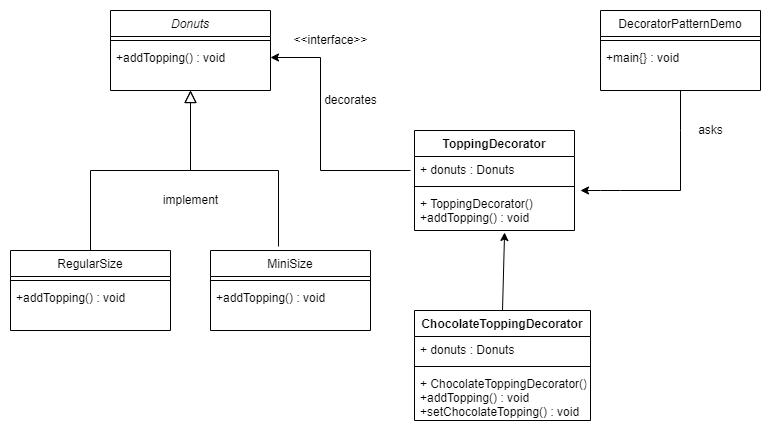

The diagram above was exported from draw.io. Its source (the exported page's mxGraphModel, read from the mxfile embedded in the PNG):
<mxGraphModel dx="1422" dy="762" grid="1" gridSize="10" guides="1" tooltips="1" connect="1" arrows="1" fold="1" page="1" pageScale="1" pageWidth="827" pageHeight="1169" math="0" shadow="0">
  <root>
    <mxCell id="WIyWlLk6GJQsqaUBKTNV-0" />
    <mxCell id="WIyWlLk6GJQsqaUBKTNV-1" parent="WIyWlLk6GJQsqaUBKTNV-0" />
    <mxCell id="zkfFHV4jXpPFQw0GAbJ--0" value="Donuts" style="swimlane;fontStyle=2;align=center;verticalAlign=top;childLayout=stackLayout;horizontal=1;startSize=26;horizontalStack=0;resizeParent=1;resizeLast=0;collapsible=1;marginBottom=0;rounded=0;shadow=0;strokeWidth=1;" parent="WIyWlLk6GJQsqaUBKTNV-1" vertex="1">
      <mxGeometry x="110" y="120" width="160" height="80" as="geometry">
        <mxRectangle x="230" y="140" width="160" height="26" as="alternateBounds" />
      </mxGeometry>
    </mxCell>
    <mxCell id="zkfFHV4jXpPFQw0GAbJ--4" value="" style="line;html=1;strokeWidth=1;align=left;verticalAlign=middle;spacingTop=-1;spacingLeft=3;spacingRight=3;rotatable=0;labelPosition=right;points=[];portConstraint=eastwest;" parent="zkfFHV4jXpPFQw0GAbJ--0" vertex="1">
      <mxGeometry y="26" width="160" height="8" as="geometry" />
    </mxCell>
    <mxCell id="zkfFHV4jXpPFQw0GAbJ--5" value="+addTopping() : void" style="text;align=left;verticalAlign=top;spacingLeft=4;spacingRight=4;overflow=hidden;rotatable=0;points=[[0,0.5],[1,0.5]];portConstraint=eastwest;" parent="zkfFHV4jXpPFQw0GAbJ--0" vertex="1">
      <mxGeometry y="34" width="160" height="26" as="geometry" />
    </mxCell>
    <mxCell id="zkfFHV4jXpPFQw0GAbJ--6" value="RegularSize" style="swimlane;fontStyle=0;align=center;verticalAlign=top;childLayout=stackLayout;horizontal=1;startSize=26;horizontalStack=0;resizeParent=1;resizeLast=0;collapsible=1;marginBottom=0;rounded=0;shadow=0;strokeWidth=1;" parent="WIyWlLk6GJQsqaUBKTNV-1" vertex="1">
      <mxGeometry x="10" y="360" width="160" height="80" as="geometry">
        <mxRectangle x="130" y="380" width="160" height="26" as="alternateBounds" />
      </mxGeometry>
    </mxCell>
    <mxCell id="zkfFHV4jXpPFQw0GAbJ--9" value="" style="line;html=1;strokeWidth=1;align=left;verticalAlign=middle;spacingTop=-1;spacingLeft=3;spacingRight=3;rotatable=0;labelPosition=right;points=[];portConstraint=eastwest;" parent="zkfFHV4jXpPFQw0GAbJ--6" vertex="1">
      <mxGeometry y="26" width="160" height="8" as="geometry" />
    </mxCell>
    <mxCell id="zkfFHV4jXpPFQw0GAbJ--10" value="+addTopping() : void" style="text;align=left;verticalAlign=top;spacingLeft=4;spacingRight=4;overflow=hidden;rotatable=0;points=[[0,0.5],[1,0.5]];portConstraint=eastwest;fontStyle=0" parent="zkfFHV4jXpPFQw0GAbJ--6" vertex="1">
      <mxGeometry y="34" width="160" height="26" as="geometry" />
    </mxCell>
    <mxCell id="zkfFHV4jXpPFQw0GAbJ--12" value="" style="endArrow=block;endSize=10;endFill=0;shadow=0;strokeWidth=1;rounded=0;edgeStyle=elbowEdgeStyle;elbow=vertical;" parent="WIyWlLk6GJQsqaUBKTNV-1" source="zkfFHV4jXpPFQw0GAbJ--6" target="zkfFHV4jXpPFQw0GAbJ--0" edge="1">
      <mxGeometry width="160" relative="1" as="geometry">
        <mxPoint x="200" y="203" as="sourcePoint" />
        <mxPoint x="200" y="203" as="targetPoint" />
      </mxGeometry>
    </mxCell>
    <mxCell id="zkfFHV4jXpPFQw0GAbJ--16" value="" style="endArrow=block;endSize=10;endFill=0;shadow=0;strokeWidth=1;rounded=0;edgeStyle=elbowEdgeStyle;elbow=vertical;exitX=0.425;exitY=-0.05;exitDx=0;exitDy=0;exitPerimeter=0;" parent="WIyWlLk6GJQsqaUBKTNV-1" source="nLBKm9_lEjRK6u_YtNnC-2" target="zkfFHV4jXpPFQw0GAbJ--0" edge="1">
      <mxGeometry width="160" relative="1" as="geometry">
        <mxPoint x="280" y="350" as="sourcePoint" />
        <mxPoint x="310" y="271" as="targetPoint" />
        <Array as="points">
          <mxPoint x="300" y="280" />
          <mxPoint x="300" y="330" />
          <mxPoint x="190" y="280" />
          <mxPoint x="190" y="250" />
          <mxPoint x="160" y="280" />
          <mxPoint x="220" y="280" />
        </Array>
      </mxGeometry>
    </mxCell>
    <mxCell id="zkfFHV4jXpPFQw0GAbJ--17" value="DecoratorPatternDemo" style="swimlane;fontStyle=0;align=center;verticalAlign=top;childLayout=stackLayout;horizontal=1;startSize=26;horizontalStack=0;resizeParent=1;resizeLast=0;collapsible=1;marginBottom=0;rounded=0;shadow=0;strokeWidth=1;" parent="WIyWlLk6GJQsqaUBKTNV-1" vertex="1">
      <mxGeometry x="600" y="120" width="160" height="80" as="geometry">
        <mxRectangle x="550" y="140" width="160" height="26" as="alternateBounds" />
      </mxGeometry>
    </mxCell>
    <mxCell id="zkfFHV4jXpPFQw0GAbJ--23" value="" style="line;html=1;strokeWidth=1;align=left;verticalAlign=middle;spacingTop=-1;spacingLeft=3;spacingRight=3;rotatable=0;labelPosition=right;points=[];portConstraint=eastwest;" parent="zkfFHV4jXpPFQw0GAbJ--17" vertex="1">
      <mxGeometry y="26" width="160" height="8" as="geometry" />
    </mxCell>
    <mxCell id="zkfFHV4jXpPFQw0GAbJ--24" value="+main{} : void" style="text;align=left;verticalAlign=top;spacingLeft=4;spacingRight=4;overflow=hidden;rotatable=0;points=[[0,0.5],[1,0.5]];portConstraint=eastwest;" parent="zkfFHV4jXpPFQw0GAbJ--17" vertex="1">
      <mxGeometry y="34" width="160" height="26" as="geometry" />
    </mxCell>
    <mxCell id="nLBKm9_lEjRK6u_YtNnC-2" value="MiniSize" style="swimlane;fontStyle=0;align=center;verticalAlign=top;childLayout=stackLayout;horizontal=1;startSize=26;horizontalStack=0;resizeParent=1;resizeLast=0;collapsible=1;marginBottom=0;rounded=0;shadow=0;strokeWidth=1;" vertex="1" parent="WIyWlLk6GJQsqaUBKTNV-1">
      <mxGeometry x="210" y="360" width="160" height="80" as="geometry">
        <mxRectangle x="130" y="380" width="160" height="26" as="alternateBounds" />
      </mxGeometry>
    </mxCell>
    <mxCell id="nLBKm9_lEjRK6u_YtNnC-3" value="" style="line;html=1;strokeWidth=1;align=left;verticalAlign=middle;spacingTop=-1;spacingLeft=3;spacingRight=3;rotatable=0;labelPosition=right;points=[];portConstraint=eastwest;" vertex="1" parent="nLBKm9_lEjRK6u_YtNnC-2">
      <mxGeometry y="26" width="160" height="8" as="geometry" />
    </mxCell>
    <mxCell id="nLBKm9_lEjRK6u_YtNnC-4" value="+addTopping() : void" style="text;align=left;verticalAlign=top;spacingLeft=4;spacingRight=4;overflow=hidden;rotatable=0;points=[[0,0.5],[1,0.5]];portConstraint=eastwest;fontStyle=0" vertex="1" parent="nLBKm9_lEjRK6u_YtNnC-2">
      <mxGeometry y="34" width="160" height="26" as="geometry" />
    </mxCell>
    <mxCell id="nLBKm9_lEjRK6u_YtNnC-5" value="implement" style="text;html=1;align=center;verticalAlign=middle;resizable=0;points=[];autosize=1;strokeColor=none;fillColor=none;" vertex="1" parent="WIyWlLk6GJQsqaUBKTNV-1">
      <mxGeometry x="155" y="300" width="70" height="20" as="geometry" />
    </mxCell>
    <mxCell id="nLBKm9_lEjRK6u_YtNnC-6" value="" style="endArrow=classic;html=1;rounded=0;exitX=0.5;exitY=1;exitDx=0;exitDy=0;" edge="1" parent="WIyWlLk6GJQsqaUBKTNV-1" source="zkfFHV4jXpPFQw0GAbJ--17">
      <mxGeometry width="50" height="50" relative="1" as="geometry">
        <mxPoint x="640" y="250" as="sourcePoint" />
        <mxPoint x="580" y="300" as="targetPoint" />
        <Array as="points">
          <mxPoint x="680" y="240" />
          <mxPoint x="680" y="300" />
          <mxPoint x="620" y="300" />
          <mxPoint x="600" y="300" />
        </Array>
      </mxGeometry>
    </mxCell>
    <mxCell id="nLBKm9_lEjRK6u_YtNnC-13" value="ToppingDecorator" style="swimlane;fontStyle=1;align=center;verticalAlign=top;childLayout=stackLayout;horizontal=1;startSize=26;horizontalStack=0;resizeParent=1;resizeParentMax=0;resizeLast=0;collapsible=1;marginBottom=0;" vertex="1" parent="WIyWlLk6GJQsqaUBKTNV-1">
      <mxGeometry x="414" y="240" width="160" height="100" as="geometry" />
    </mxCell>
    <mxCell id="nLBKm9_lEjRK6u_YtNnC-14" value="+ donuts : Donuts" style="text;strokeColor=none;fillColor=none;align=left;verticalAlign=top;spacingLeft=4;spacingRight=4;overflow=hidden;rotatable=0;points=[[0,0.5],[1,0.5]];portConstraint=eastwest;" vertex="1" parent="nLBKm9_lEjRK6u_YtNnC-13">
      <mxGeometry y="26" width="160" height="26" as="geometry" />
    </mxCell>
    <mxCell id="nLBKm9_lEjRK6u_YtNnC-15" value="" style="line;strokeWidth=1;fillColor=none;align=left;verticalAlign=middle;spacingTop=-1;spacingLeft=3;spacingRight=3;rotatable=0;labelPosition=right;points=[];portConstraint=eastwest;" vertex="1" parent="nLBKm9_lEjRK6u_YtNnC-13">
      <mxGeometry y="52" width="160" height="8" as="geometry" />
    </mxCell>
    <mxCell id="nLBKm9_lEjRK6u_YtNnC-16" value="+ ToppingDecorator()&#10;+addTopping() : void" style="text;strokeColor=none;fillColor=none;align=left;verticalAlign=top;spacingLeft=4;spacingRight=4;overflow=hidden;rotatable=0;points=[[0,0.5],[1,0.5]];portConstraint=eastwest;" vertex="1" parent="nLBKm9_lEjRK6u_YtNnC-13">
      <mxGeometry y="60" width="160" height="40" as="geometry" />
    </mxCell>
    <mxCell id="nLBKm9_lEjRK6u_YtNnC-17" value="asks" style="text;html=1;align=center;verticalAlign=middle;resizable=0;points=[];autosize=1;strokeColor=none;fillColor=none;" vertex="1" parent="WIyWlLk6GJQsqaUBKTNV-1">
      <mxGeometry x="690" y="230" width="40" height="20" as="geometry" />
    </mxCell>
    <mxCell id="nLBKm9_lEjRK6u_YtNnC-18" value="" style="endArrow=classic;html=1;rounded=0;entryX=1;entryY=0.5;entryDx=0;entryDy=0;" edge="1" parent="WIyWlLk6GJQsqaUBKTNV-1" target="zkfFHV4jXpPFQw0GAbJ--5">
      <mxGeometry width="50" height="50" relative="1" as="geometry">
        <mxPoint x="410" y="280" as="sourcePoint" />
        <mxPoint x="630" y="360" as="targetPoint" />
        <Array as="points">
          <mxPoint x="320" y="280" />
          <mxPoint x="320" y="167" />
        </Array>
      </mxGeometry>
    </mxCell>
    <mxCell id="nLBKm9_lEjRK6u_YtNnC-19" value="decorates" style="text;html=1;align=center;verticalAlign=middle;resizable=0;points=[];autosize=1;strokeColor=none;fillColor=none;" vertex="1" parent="WIyWlLk6GJQsqaUBKTNV-1">
      <mxGeometry x="315" y="200" width="70" height="20" as="geometry" />
    </mxCell>
    <mxCell id="nLBKm9_lEjRK6u_YtNnC-20" value="&amp;lt;&amp;lt;interface&amp;gt;&amp;gt;" style="text;html=1;align=center;verticalAlign=middle;resizable=0;points=[];autosize=1;strokeColor=none;fillColor=none;" vertex="1" parent="WIyWlLk6GJQsqaUBKTNV-1">
      <mxGeometry x="285" y="140" width="90" height="20" as="geometry" />
    </mxCell>
    <mxCell id="nLBKm9_lEjRK6u_YtNnC-21" value="ChocolateToppingDecorator" style="swimlane;fontStyle=1;align=center;verticalAlign=top;childLayout=stackLayout;horizontal=1;startSize=26;horizontalStack=0;resizeParent=1;resizeParentMax=0;resizeLast=0;collapsible=1;marginBottom=0;" vertex="1" parent="WIyWlLk6GJQsqaUBKTNV-1">
      <mxGeometry x="414" y="420" width="176" height="110" as="geometry" />
    </mxCell>
    <mxCell id="nLBKm9_lEjRK6u_YtNnC-22" value="+ donuts : Donuts" style="text;strokeColor=none;fillColor=none;align=left;verticalAlign=top;spacingLeft=4;spacingRight=4;overflow=hidden;rotatable=0;points=[[0,0.5],[1,0.5]];portConstraint=eastwest;" vertex="1" parent="nLBKm9_lEjRK6u_YtNnC-21">
      <mxGeometry y="26" width="176" height="26" as="geometry" />
    </mxCell>
    <mxCell id="nLBKm9_lEjRK6u_YtNnC-23" value="" style="line;strokeWidth=1;fillColor=none;align=left;verticalAlign=middle;spacingTop=-1;spacingLeft=3;spacingRight=3;rotatable=0;labelPosition=right;points=[];portConstraint=eastwest;" vertex="1" parent="nLBKm9_lEjRK6u_YtNnC-21">
      <mxGeometry y="52" width="176" height="8" as="geometry" />
    </mxCell>
    <mxCell id="nLBKm9_lEjRK6u_YtNnC-24" value="+ ChocolateToppingDecorator()&#10;+addTopping() : void&#10;+setChocolateTopping() : void" style="text;strokeColor=none;fillColor=none;align=left;verticalAlign=top;spacingLeft=4;spacingRight=4;overflow=hidden;rotatable=0;points=[[0,0.5],[1,0.5]];portConstraint=eastwest;" vertex="1" parent="nLBKm9_lEjRK6u_YtNnC-21">
      <mxGeometry y="60" width="176" height="50" as="geometry" />
    </mxCell>
    <mxCell id="nLBKm9_lEjRK6u_YtNnC-26" value="" style="endArrow=classic;html=1;rounded=0;exitX=0.5;exitY=0;exitDx=0;exitDy=0;entryX=0.563;entryY=1.05;entryDx=0;entryDy=0;entryPerimeter=0;" edge="1" parent="WIyWlLk6GJQsqaUBKTNV-1" source="nLBKm9_lEjRK6u_YtNnC-21" target="nLBKm9_lEjRK6u_YtNnC-16">
      <mxGeometry width="50" height="50" relative="1" as="geometry">
        <mxPoint x="497" y="410" as="sourcePoint" />
        <mxPoint x="502" y="350" as="targetPoint" />
      </mxGeometry>
    </mxCell>
  </root>
</mxGraphModel>